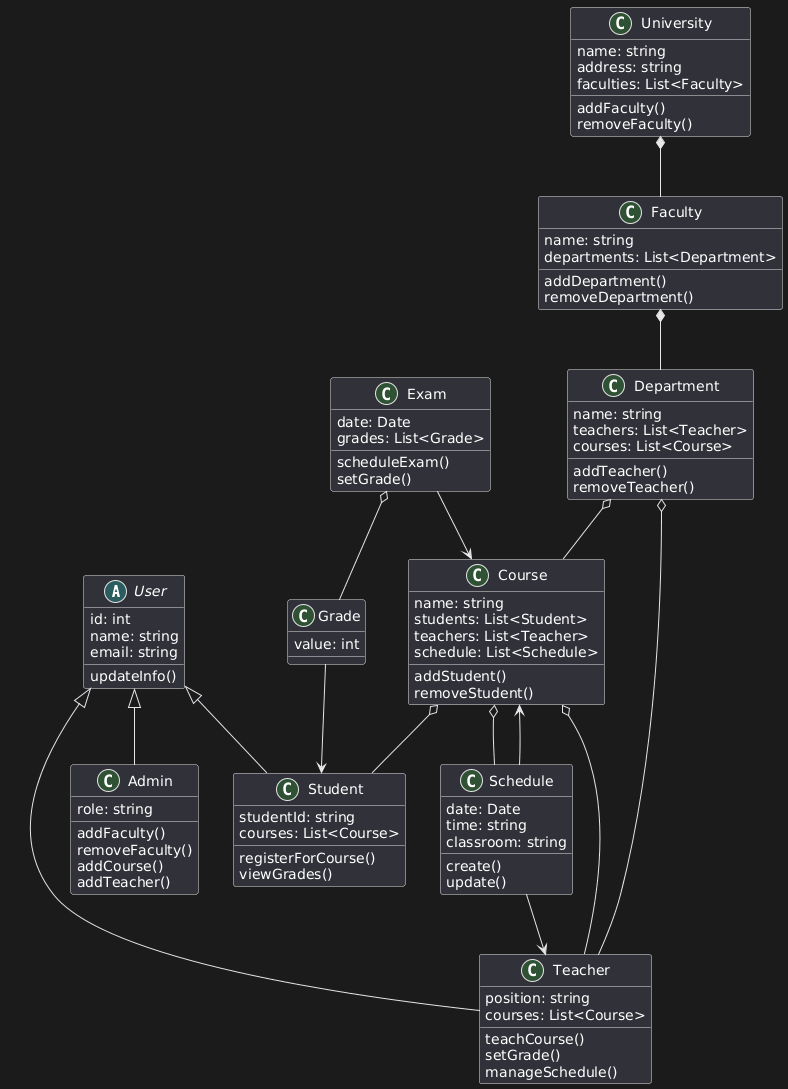

The diagram above was rendered by PlantUML. Its source (embedded in the PNG):
@startuml
skinparam classAttributeIconSize 0

abstract class User {
  id: int
  name: string
  email: string
  updateInfo()
}

class Student {
  studentId: string
  courses: List<Course>
  registerForCourse()
  viewGrades()
}

class Teacher {
  position: string
  courses: List<Course>
  teachCourse()
  setGrade()
  manageSchedule()
}

class Admin {
  role: string
  addFaculty()
  removeFaculty()
  addCourse()
  addTeacher()
}

class University {
  name: string
  address: string
  faculties: List<Faculty>
  addFaculty()
  removeFaculty()
}

class Faculty {
  name: string
  departments: List<Department>
  addDepartment()
  removeDepartment()
}

class Department {
  name: string
  teachers: List<Teacher>
  courses: List<Course>
  addTeacher()
  removeTeacher()
}

class Course {
  name: string
  students: List<Student>
  teachers: List<Teacher>
  schedule: List<Schedule>
  addStudent()
  removeStudent()
}

class Schedule {
  date: Date
  time: string
  classroom: string
  create()
  update()
}

class Exam {
  date: Date
  grades: List<Grade>
  scheduleExam()
  setGrade()
}

class Grade {
  value: int
}

User <|-- Student
User <|-- Teacher
User <|-- Admin

University *-- Faculty
Faculty *-- Department
Department o-- Teacher
Department o-- Course

Course o-- Student
Course o-- Teacher
Course o-- Schedule

Exam o-- Grade
Exam --> Course
Grade --> Student

Schedule --> Course
Schedule --> Teacher
@enduml